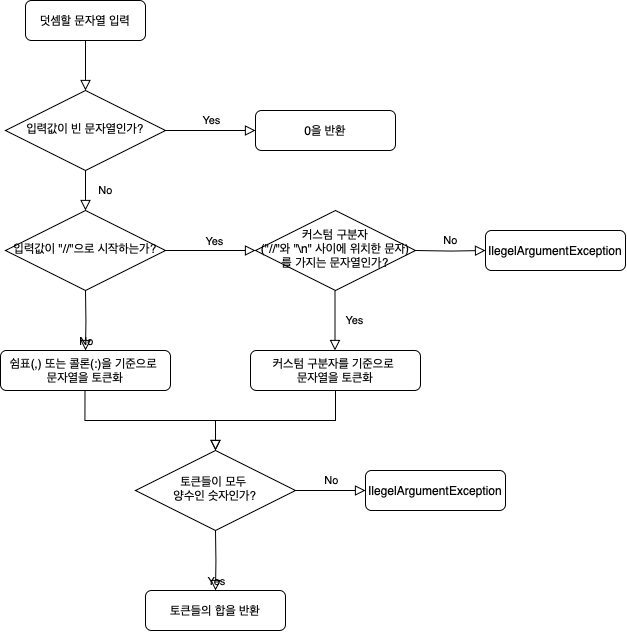

The diagram above was exported from draw.io. Its source (the exported page's mxGraphModel, read from the mxfile embedded in the PNG):
<mxGraphModel dx="1349" dy="841" grid="1" gridSize="10" guides="1" tooltips="1" connect="1" arrows="1" fold="1" page="1" pageScale="1" pageWidth="827" pageHeight="1169" background="#ffffff" math="0" shadow="0">
  <root>
    <mxCell id="WIyWlLk6GJQsqaUBKTNV-0" />
    <mxCell id="WIyWlLk6GJQsqaUBKTNV-1" parent="WIyWlLk6GJQsqaUBKTNV-0" />
    <mxCell id="WIyWlLk6GJQsqaUBKTNV-2" value="" style="rounded=0;html=1;jettySize=auto;orthogonalLoop=1;fontSize=11;endArrow=block;endFill=0;endSize=8;strokeWidth=1;shadow=0;labelBackgroundColor=none;edgeStyle=orthogonalEdgeStyle;" parent="WIyWlLk6GJQsqaUBKTNV-1" source="WIyWlLk6GJQsqaUBKTNV-3" edge="1">
      <mxGeometry relative="1" as="geometry">
        <mxPoint x="220" y="170" as="targetPoint" />
      </mxGeometry>
    </mxCell>
    <mxCell id="WIyWlLk6GJQsqaUBKTNV-3" value="덧셈할 문자열 입력" style="rounded=1;whiteSpace=wrap;html=1;fontSize=12;glass=0;strokeWidth=1;shadow=0;" parent="WIyWlLk6GJQsqaUBKTNV-1" vertex="1">
      <mxGeometry x="160" y="80" width="120" height="40" as="geometry" />
    </mxCell>
    <mxCell id="WIyWlLk6GJQsqaUBKTNV-4" value="No" style="rounded=0;html=1;jettySize=auto;orthogonalLoop=1;fontSize=11;endArrow=block;endFill=0;endSize=8;strokeWidth=1;shadow=0;labelBackgroundColor=none;edgeStyle=orthogonalEdgeStyle;" parent="WIyWlLk6GJQsqaUBKTNV-1" source="WIyWlLk6GJQsqaUBKTNV-6" target="WIyWlLk6GJQsqaUBKTNV-10" edge="1">
      <mxGeometry y="20" relative="1" as="geometry">
        <mxPoint as="offset" />
      </mxGeometry>
    </mxCell>
    <mxCell id="WIyWlLk6GJQsqaUBKTNV-5" value="Yes" style="edgeStyle=orthogonalEdgeStyle;rounded=0;html=1;jettySize=auto;orthogonalLoop=1;fontSize=11;endArrow=block;endFill=0;endSize=8;strokeWidth=1;shadow=0;labelBackgroundColor=none;" parent="WIyWlLk6GJQsqaUBKTNV-1" source="WIyWlLk6GJQsqaUBKTNV-6" target="WIyWlLk6GJQsqaUBKTNV-7" edge="1">
      <mxGeometry y="10" relative="1" as="geometry">
        <mxPoint as="offset" />
      </mxGeometry>
    </mxCell>
    <mxCell id="WIyWlLk6GJQsqaUBKTNV-6" value="입력값이 빈 문자열인가?" style="rhombus;whiteSpace=wrap;html=1;shadow=0;fontFamily=Helvetica;fontSize=12;align=center;strokeWidth=1;spacing=6;spacingTop=-4;" parent="WIyWlLk6GJQsqaUBKTNV-1" vertex="1">
      <mxGeometry x="140" y="170" width="160" height="80" as="geometry" />
    </mxCell>
    <mxCell id="WIyWlLk6GJQsqaUBKTNV-7" value="0을 반환" style="rounded=1;whiteSpace=wrap;html=1;fontSize=12;glass=0;strokeWidth=1;shadow=0;" parent="WIyWlLk6GJQsqaUBKTNV-1" vertex="1">
      <mxGeometry x="390" y="190" width="140" height="40" as="geometry" />
    </mxCell>
    <mxCell id="WIyWlLk6GJQsqaUBKTNV-9" value="Yes" style="edgeStyle=orthogonalEdgeStyle;rounded=0;html=1;jettySize=auto;orthogonalLoop=1;fontSize=11;endArrow=block;endFill=0;endSize=8;strokeWidth=1;shadow=0;labelBackgroundColor=none;" parent="WIyWlLk6GJQsqaUBKTNV-1" source="WIyWlLk6GJQsqaUBKTNV-10" edge="1">
      <mxGeometry x="0.1186" y="10" relative="1" as="geometry">
        <mxPoint as="offset" />
        <mxPoint x="390" y="330" as="targetPoint" />
      </mxGeometry>
    </mxCell>
    <mxCell id="WIyWlLk6GJQsqaUBKTNV-10" value="입력값이 &quot;//&quot;으로 시작하는가?" style="rhombus;whiteSpace=wrap;html=1;shadow=0;fontFamily=Helvetica;fontSize=12;align=center;strokeWidth=1;spacing=6;spacingTop=-4;" parent="WIyWlLk6GJQsqaUBKTNV-1" vertex="1">
      <mxGeometry x="140" y="290" width="160" height="80" as="geometry" />
    </mxCell>
    <mxCell id="0ad-twhIeF2ZxXz_fTVX-2" value="No" style="rounded=0;html=1;jettySize=auto;orthogonalLoop=1;fontSize=11;endArrow=block;endFill=0;endSize=8;strokeWidth=1;shadow=0;labelBackgroundColor=none;edgeStyle=orthogonalEdgeStyle;entryX=0.5;entryY=0;entryDx=0;entryDy=0;" edge="1" target="0ad-twhIeF2ZxXz_fTVX-5" parent="WIyWlLk6GJQsqaUBKTNV-1">
      <mxGeometry y="20" relative="1" as="geometry">
        <mxPoint as="offset" />
        <mxPoint x="220" y="370" as="sourcePoint" />
        <mxPoint x="220" y="420" as="targetPoint" />
      </mxGeometry>
    </mxCell>
    <mxCell id="0ad-twhIeF2ZxXz_fTVX-5" value="쉼표(,) 또는 콜론(:)을 기준으로&amp;nbsp;&lt;div&gt;문자열을 토큰화&lt;/div&gt;" style="rounded=1;whiteSpace=wrap;html=1;fontSize=12;glass=0;strokeWidth=1;shadow=0;" vertex="1" parent="WIyWlLk6GJQsqaUBKTNV-1">
      <mxGeometry x="135" y="430" width="170" height="40" as="geometry" />
    </mxCell>
    <mxCell id="0ad-twhIeF2ZxXz_fTVX-14" value="토큰들이 모두&amp;nbsp;&lt;div&gt;양수인 숫자인가?&lt;/div&gt;" style="rhombus;whiteSpace=wrap;html=1;shadow=0;fontFamily=Helvetica;fontSize=12;align=center;strokeWidth=1;spacing=6;spacingTop=-4;" vertex="1" parent="WIyWlLk6GJQsqaUBKTNV-1">
      <mxGeometry x="270" y="530" width="160" height="80" as="geometry" />
    </mxCell>
    <mxCell id="0ad-twhIeF2ZxXz_fTVX-17" value="토큰들의 합을 반환" style="rounded=1;whiteSpace=wrap;html=1;fontSize=12;glass=0;strokeWidth=1;shadow=0;" vertex="1" parent="WIyWlLk6GJQsqaUBKTNV-1">
      <mxGeometry x="280" y="670" width="140" height="40" as="geometry" />
    </mxCell>
    <mxCell id="0ad-twhIeF2ZxXz_fTVX-18" value="Yes" style="edgeStyle=orthogonalEdgeStyle;rounded=0;html=1;jettySize=auto;orthogonalLoop=1;fontSize=11;endArrow=block;endFill=0;endSize=8;strokeWidth=1;shadow=0;labelBackgroundColor=none;entryX=0.5;entryY=0;entryDx=0;entryDy=0;" edge="1" parent="WIyWlLk6GJQsqaUBKTNV-1" target="0ad-twhIeF2ZxXz_fTVX-17">
      <mxGeometry x="0.0024" y="20" relative="1" as="geometry">
        <mxPoint as="offset" />
        <mxPoint x="350" y="610" as="sourcePoint" />
        <mxPoint x="440" y="610" as="targetPoint" />
      </mxGeometry>
    </mxCell>
    <mxCell id="0ad-twhIeF2ZxXz_fTVX-20" value="No" style="rounded=0;html=1;jettySize=auto;orthogonalLoop=1;fontSize=11;endArrow=block;endFill=0;endSize=8;strokeWidth=1;shadow=0;labelBackgroundColor=none;edgeStyle=orthogonalEdgeStyle;entryX=0;entryY=0.5;entryDx=0;entryDy=0;" edge="1" parent="WIyWlLk6GJQsqaUBKTNV-1" source="0ad-twhIeF2ZxXz_fTVX-14" target="0ad-twhIeF2ZxXz_fTVX-26">
      <mxGeometry y="10" relative="1" as="geometry">
        <mxPoint as="offset" />
        <mxPoint x="430" y="565" as="sourcePoint" />
        <mxPoint x="430" y="605" as="targetPoint" />
      </mxGeometry>
    </mxCell>
    <mxCell id="0ad-twhIeF2ZxXz_fTVX-26" value="IlegelArgumentException" style="rounded=1;whiteSpace=wrap;html=1;fontSize=12;glass=0;strokeWidth=1;shadow=0;" vertex="1" parent="WIyWlLk6GJQsqaUBKTNV-1">
      <mxGeometry x="500" y="550" width="140" height="40" as="geometry" />
    </mxCell>
    <mxCell id="0ad-twhIeF2ZxXz_fTVX-27" value="커스텀 구분자&lt;div&gt;(&quot;//&quot;와 &quot;\n&quot; 사이에 위치한 문자)&lt;/div&gt;를 가지는 문자열인가?" style="rhombus;whiteSpace=wrap;html=1;shadow=0;fontFamily=Helvetica;fontSize=12;align=center;strokeWidth=1;spacing=6;spacingTop=-4;" vertex="1" parent="WIyWlLk6GJQsqaUBKTNV-1">
      <mxGeometry x="390" y="290" width="160" height="80" as="geometry" />
    </mxCell>
    <mxCell id="0ad-twhIeF2ZxXz_fTVX-29" value="커스텀 구분자를 기준으로&amp;nbsp;&lt;div&gt;문자열을 토큰화&lt;/div&gt;" style="rounded=1;whiteSpace=wrap;html=1;fontSize=12;glass=0;strokeWidth=1;shadow=0;" vertex="1" parent="WIyWlLk6GJQsqaUBKTNV-1">
      <mxGeometry x="385" y="430" width="170" height="40" as="geometry" />
    </mxCell>
    <mxCell id="0ad-twhIeF2ZxXz_fTVX-30" value="Yes" style="rounded=0;html=1;jettySize=auto;orthogonalLoop=1;fontSize=11;endArrow=block;endFill=0;endSize=8;strokeWidth=1;shadow=0;labelBackgroundColor=none;edgeStyle=orthogonalEdgeStyle;entryX=0.5;entryY=0;entryDx=0;entryDy=0;" edge="1" parent="WIyWlLk6GJQsqaUBKTNV-1">
      <mxGeometry y="20" relative="1" as="geometry">
        <mxPoint as="offset" />
        <mxPoint x="469.5" y="370" as="sourcePoint" />
        <mxPoint x="469.5" y="430" as="targetPoint" />
      </mxGeometry>
    </mxCell>
    <mxCell id="0ad-twhIeF2ZxXz_fTVX-33" value="" style="rounded=0;html=1;jettySize=auto;orthogonalLoop=1;fontSize=11;endArrow=block;endFill=0;endSize=8;strokeWidth=1;shadow=0;labelBackgroundColor=none;edgeStyle=orthogonalEdgeStyle;entryX=0.5;entryY=0;entryDx=0;entryDy=0;" edge="1" parent="WIyWlLk6GJQsqaUBKTNV-1" target="0ad-twhIeF2ZxXz_fTVX-14">
      <mxGeometry x="-0.0026" y="20" relative="1" as="geometry">
        <mxPoint as="offset" />
        <mxPoint x="219.5" y="470" as="sourcePoint" />
        <mxPoint x="219.5" y="530" as="targetPoint" />
        <Array as="points">
          <mxPoint x="220" y="500" />
          <mxPoint x="350" y="500" />
        </Array>
      </mxGeometry>
    </mxCell>
    <mxCell id="0ad-twhIeF2ZxXz_fTVX-34" value="" style="rounded=0;html=1;jettySize=auto;orthogonalLoop=1;fontSize=11;endArrow=block;endFill=0;endSize=8;strokeWidth=1;shadow=0;labelBackgroundColor=none;edgeStyle=orthogonalEdgeStyle;" edge="1" parent="WIyWlLk6GJQsqaUBKTNV-1">
      <mxGeometry x="-0.0026" y="20" relative="1" as="geometry">
        <mxPoint as="offset" />
        <mxPoint x="480" y="470" as="sourcePoint" />
        <mxPoint x="350" y="530" as="targetPoint" />
        <Array as="points">
          <mxPoint x="470" y="470" />
          <mxPoint x="470" y="500" />
          <mxPoint x="350" y="500" />
        </Array>
      </mxGeometry>
    </mxCell>
    <mxCell id="0ad-twhIeF2ZxXz_fTVX-37" value="No" style="rounded=0;html=1;jettySize=auto;orthogonalLoop=1;fontSize=11;endArrow=block;endFill=0;endSize=8;strokeWidth=1;shadow=0;labelBackgroundColor=none;edgeStyle=orthogonalEdgeStyle;entryX=0;entryY=0.5;entryDx=0;entryDy=0;" edge="1" target="0ad-twhIeF2ZxXz_fTVX-38" parent="WIyWlLk6GJQsqaUBKTNV-1">
      <mxGeometry y="10" relative="1" as="geometry">
        <mxPoint as="offset" />
        <mxPoint x="550" y="330" as="sourcePoint" />
        <mxPoint x="550" y="365" as="targetPoint" />
      </mxGeometry>
    </mxCell>
    <mxCell id="0ad-twhIeF2ZxXz_fTVX-38" value="IlegelArgumentException" style="rounded=1;whiteSpace=wrap;html=1;fontSize=12;glass=0;strokeWidth=1;shadow=0;" vertex="1" parent="WIyWlLk6GJQsqaUBKTNV-1">
      <mxGeometry x="620" y="310" width="140" height="40" as="geometry" />
    </mxCell>
  </root>
</mxGraphModel>